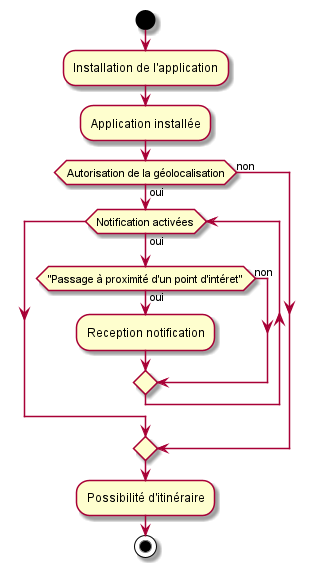

The diagram above was rendered by PlantUML. Its source (embedded in the PNG):
@startuml Histoire_de_nos_villes

start

:Installation de l'application;
:Application installée;
if (Autorisation de la géolocalisation) then (oui)
    while (Notification activées) is (oui)
        
        if ("Passage à proximité d'un point d'intéret") then (oui)
            :Reception notification;
        else (non)

        endif
    endwhile
 else (non)
endif

:Possibilité d'itinéraire;

stop
@enduml